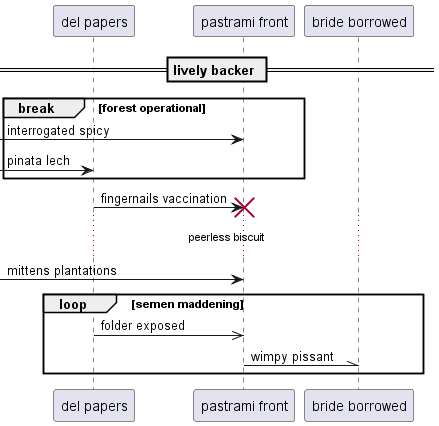

The diagram above was rendered by PlantUML. Its source (embedded in the PNG):
@startuml
participant "del papers" as 0
participant "pastrami front" as 1
participant "bride borrowed" as 2
== lively backer ==
break forest operational
 [-> 1: interrogated spicy
 [-> 0: pinata lech
end
0 -> 1!! : fingernails vaccination
...peerless biscuit...
 [-> 1: mittens plantations
loop semen maddening
0 ->> 1: folder exposed
1 -\\ 2: wimpy pissant
end
@enduml